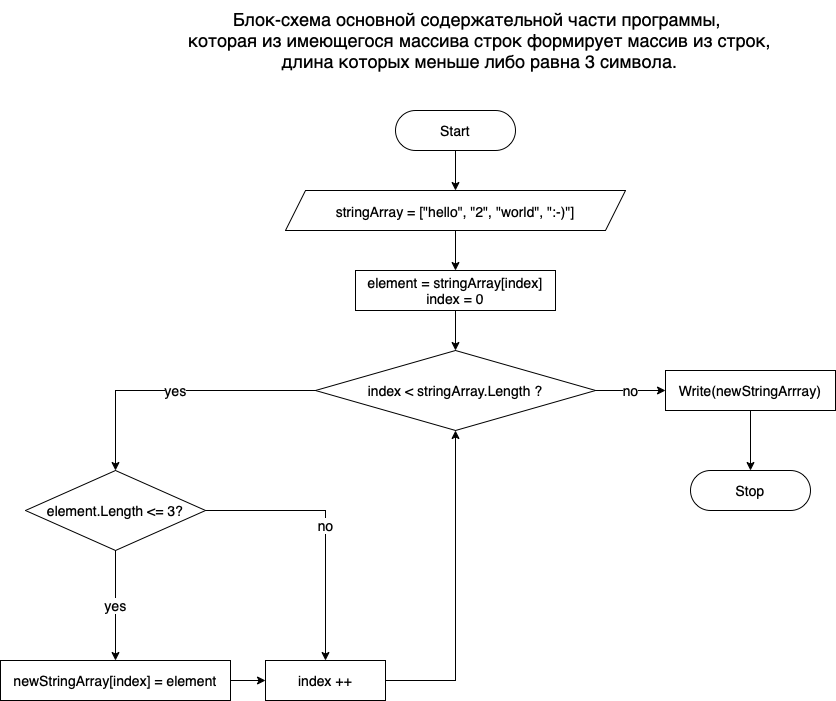

The diagram above was exported from draw.io. Its source (the exported page's mxGraphModel, read from the mxfile embedded in the PNG):
<mxGraphModel dx="1773" dy="645" grid="1" gridSize="10" guides="1" tooltips="1" connect="1" arrows="1" fold="1" page="1" pageScale="1" pageWidth="827" pageHeight="1169" math="0" shadow="0">
  <root>
    <mxCell id="0" />
    <mxCell id="1" parent="0" />
    <mxCell id="PKmtcy5rL4DgYXsdgwpn-4" value="" style="edgeStyle=orthogonalEdgeStyle;rounded=0;orthogonalLoop=1;jettySize=auto;html=1;fontSize=18;" edge="1" parent="1" source="PKmtcy5rL4DgYXsdgwpn-1" target="PKmtcy5rL4DgYXsdgwpn-3">
      <mxGeometry relative="1" as="geometry" />
    </mxCell>
    <mxCell id="PKmtcy5rL4DgYXsdgwpn-1" value="&lt;font style=&quot;font-size: 14px;&quot;&gt;Start&lt;/font&gt;" style="rounded=1;whiteSpace=wrap;html=1;arcSize=50;" vertex="1" parent="1">
      <mxGeometry x="330" y="120" width="120" height="40" as="geometry" />
    </mxCell>
    <mxCell id="PKmtcy5rL4DgYXsdgwpn-2" value="&lt;font style=&quot;font-size: 18px;&quot;&gt;Блок-схема основной содержательной части программы, &lt;br&gt;которая из имеющегося массива строк формирует массив из строк, &lt;br&gt;длина которых меньше либо равна 3 символа.&lt;/font&gt;" style="text;html=1;align=center;verticalAlign=middle;resizable=0;points=[];autosize=1;strokeColor=none;fillColor=none;" vertex="1" parent="1">
      <mxGeometry x="109" y="10" width="610" height="80" as="geometry" />
    </mxCell>
    <mxCell id="PKmtcy5rL4DgYXsdgwpn-7" value="" style="edgeStyle=orthogonalEdgeStyle;rounded=0;orthogonalLoop=1;jettySize=auto;html=1;fontSize=14;" edge="1" parent="1" source="PKmtcy5rL4DgYXsdgwpn-3" target="PKmtcy5rL4DgYXsdgwpn-6">
      <mxGeometry relative="1" as="geometry" />
    </mxCell>
    <mxCell id="PKmtcy5rL4DgYXsdgwpn-3" value="&lt;font style=&quot;font-size: 14px;&quot;&gt;stringArray = [&quot;hello&quot;, &quot;2&quot;, &quot;world&quot;, &quot;:-)&quot;]&lt;/font&gt;" style="shape=parallelogram;perimeter=parallelogramPerimeter;whiteSpace=wrap;html=1;fixedSize=1;fontSize=18;" vertex="1" parent="1">
      <mxGeometry x="220" y="200" width="340" height="40" as="geometry" />
    </mxCell>
    <mxCell id="PKmtcy5rL4DgYXsdgwpn-12" value="yes" style="edgeStyle=orthogonalEdgeStyle;rounded=0;orthogonalLoop=1;jettySize=auto;html=1;fontSize=14;exitX=0;exitY=0.5;exitDx=0;exitDy=0;" edge="1" parent="1" source="PKmtcy5rL4DgYXsdgwpn-5" target="PKmtcy5rL4DgYXsdgwpn-11">
      <mxGeometry relative="1" as="geometry" />
    </mxCell>
    <mxCell id="PKmtcy5rL4DgYXsdgwpn-18" value="no" style="edgeStyle=orthogonalEdgeStyle;rounded=0;orthogonalLoop=1;jettySize=auto;html=1;entryX=0;entryY=0.5;entryDx=0;entryDy=0;fontSize=14;" edge="1" parent="1" source="PKmtcy5rL4DgYXsdgwpn-5" target="PKmtcy5rL4DgYXsdgwpn-17">
      <mxGeometry relative="1" as="geometry" />
    </mxCell>
    <mxCell id="PKmtcy5rL4DgYXsdgwpn-5" value="index &amp;lt; stringArray.Length ?" style="rhombus;whiteSpace=wrap;html=1;fontSize=14;" vertex="1" parent="1">
      <mxGeometry x="250" y="360" width="280" height="80" as="geometry" />
    </mxCell>
    <mxCell id="PKmtcy5rL4DgYXsdgwpn-8" value="" style="edgeStyle=orthogonalEdgeStyle;rounded=0;orthogonalLoop=1;jettySize=auto;html=1;fontSize=14;" edge="1" parent="1" source="PKmtcy5rL4DgYXsdgwpn-6" target="PKmtcy5rL4DgYXsdgwpn-5">
      <mxGeometry relative="1" as="geometry" />
    </mxCell>
    <mxCell id="PKmtcy5rL4DgYXsdgwpn-6" value="&lt;font style=&quot;font-size: 14px;&quot;&gt;element = stringArray[index]&lt;br&gt;index = 0&lt;br&gt;&lt;/font&gt;" style="rounded=0;whiteSpace=wrap;html=1;fontSize=14;" vertex="1" parent="1">
      <mxGeometry x="290" y="280" width="200" height="40" as="geometry" />
    </mxCell>
    <mxCell id="PKmtcy5rL4DgYXsdgwpn-15" style="edgeStyle=orthogonalEdgeStyle;rounded=0;orthogonalLoop=1;jettySize=auto;html=1;entryX=0;entryY=0.5;entryDx=0;entryDy=0;fontSize=14;" edge="1" parent="1" source="PKmtcy5rL4DgYXsdgwpn-9" target="PKmtcy5rL4DgYXsdgwpn-10">
      <mxGeometry relative="1" as="geometry" />
    </mxCell>
    <mxCell id="PKmtcy5rL4DgYXsdgwpn-9" value="newStringArray[index] = element" style="rounded=0;whiteSpace=wrap;html=1;fontSize=14;" vertex="1" parent="1">
      <mxGeometry x="-65" y="670" width="230" height="40" as="geometry" />
    </mxCell>
    <mxCell id="PKmtcy5rL4DgYXsdgwpn-16" style="edgeStyle=orthogonalEdgeStyle;rounded=0;orthogonalLoop=1;jettySize=auto;html=1;fontSize=14;entryX=0.5;entryY=1;entryDx=0;entryDy=0;" edge="1" parent="1" source="PKmtcy5rL4DgYXsdgwpn-10" target="PKmtcy5rL4DgYXsdgwpn-5">
      <mxGeometry relative="1" as="geometry">
        <mxPoint x="720" y="560" as="targetPoint" />
        <Array as="points">
          <mxPoint x="390" y="690" />
        </Array>
      </mxGeometry>
    </mxCell>
    <mxCell id="PKmtcy5rL4DgYXsdgwpn-10" value="index ++" style="rounded=0;whiteSpace=wrap;html=1;fontSize=14;" vertex="1" parent="1">
      <mxGeometry x="200" y="670" width="120" height="40" as="geometry" />
    </mxCell>
    <mxCell id="PKmtcy5rL4DgYXsdgwpn-13" value="yes" style="edgeStyle=orthogonalEdgeStyle;rounded=0;orthogonalLoop=1;jettySize=auto;html=1;fontSize=14;" edge="1" parent="1" source="PKmtcy5rL4DgYXsdgwpn-11" target="PKmtcy5rL4DgYXsdgwpn-9">
      <mxGeometry relative="1" as="geometry" />
    </mxCell>
    <mxCell id="PKmtcy5rL4DgYXsdgwpn-14" value="no" style="edgeStyle=orthogonalEdgeStyle;rounded=0;orthogonalLoop=1;jettySize=auto;html=1;entryX=0.5;entryY=0;entryDx=0;entryDy=0;fontSize=14;" edge="1" parent="1" source="PKmtcy5rL4DgYXsdgwpn-11" target="PKmtcy5rL4DgYXsdgwpn-10">
      <mxGeometry relative="1" as="geometry" />
    </mxCell>
    <mxCell id="PKmtcy5rL4DgYXsdgwpn-11" value="element.Length &amp;lt;= 3?" style="rhombus;whiteSpace=wrap;html=1;fontSize=14;" vertex="1" parent="1">
      <mxGeometry x="-40" y="480" width="180" height="80" as="geometry" />
    </mxCell>
    <mxCell id="PKmtcy5rL4DgYXsdgwpn-20" value="" style="edgeStyle=orthogonalEdgeStyle;rounded=0;orthogonalLoop=1;jettySize=auto;html=1;fontSize=14;" edge="1" parent="1" source="PKmtcy5rL4DgYXsdgwpn-17" target="PKmtcy5rL4DgYXsdgwpn-19">
      <mxGeometry relative="1" as="geometry" />
    </mxCell>
    <mxCell id="PKmtcy5rL4DgYXsdgwpn-17" value="Write(newStringArrray)" style="rounded=0;whiteSpace=wrap;html=1;fontSize=14;" vertex="1" parent="1">
      <mxGeometry x="600" y="380" width="170" height="40" as="geometry" />
    </mxCell>
    <mxCell id="PKmtcy5rL4DgYXsdgwpn-19" value="&lt;font style=&quot;font-size: 14px;&quot;&gt;Stop&lt;/font&gt;" style="rounded=1;whiteSpace=wrap;html=1;arcSize=50;" vertex="1" parent="1">
      <mxGeometry x="625" y="480" width="120" height="40" as="geometry" />
    </mxCell>
  </root>
</mxGraphModel>